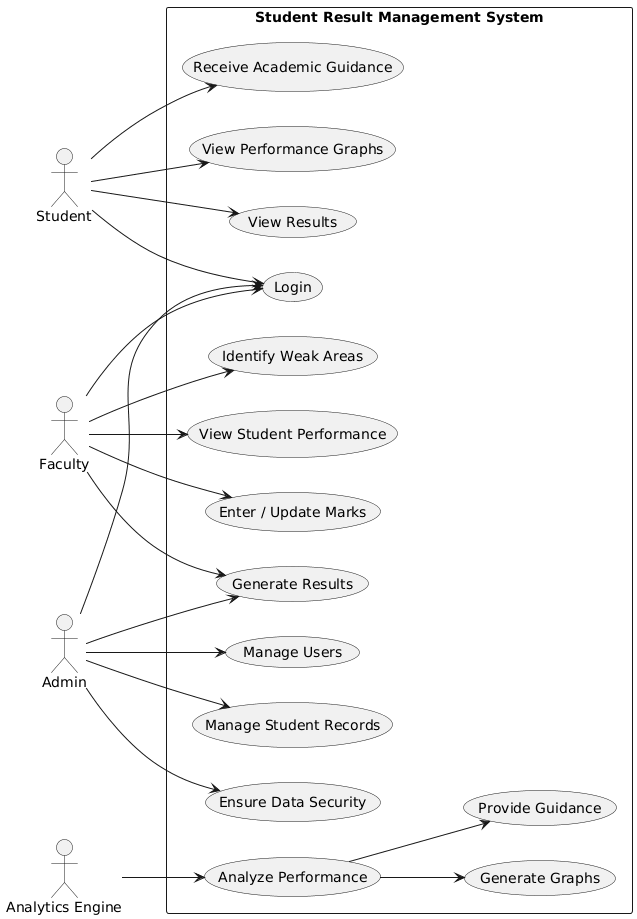

The diagram above was rendered by PlantUML. Its source (embedded in the PNG):
@startuml
left to right direction

actor Student
actor Faculty
actor Admin
actor "Analytics Engine" as AI

rectangle "Student Result Management System" {

  Student --> (Login)
  Student --> (View Results)
  Student --> (View Performance Graphs)
  Student --> (Receive Academic Guidance)

  Faculty --> (Login)
  Faculty --> (Enter / Update Marks)
  Faculty --> (View Student Performance)
  Faculty --> (Identify Weak Areas)

  Admin --> (Login)
  Admin --> (Manage Student Records)
  Admin --> (Manage Users)
  Admin --> (Ensure Data Security)

  (Generate Results) <-- Faculty
  (Generate Results) <-- Admin

  AI --> (Analyze Performance)
  (Analyze Performance) --> (Generate Graphs)
  (Analyze Performance) --> (Provide Guidance)

}
@enduml